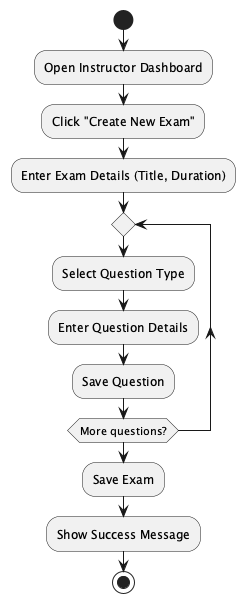

The diagram above was rendered by PlantUML. Its source (embedded in the PNG):
@startuml exam_creation_activity

start
:Open Instructor Dashboard;
:Click "Create New Exam";
:Enter Exam Details (Title, Duration);

repeat
  :Select Question Type;
  :Enter Question Details;
  :Save Question;
repeat while (More questions?)

:Save Exam;
:Show Success Message;
stop

@enduml